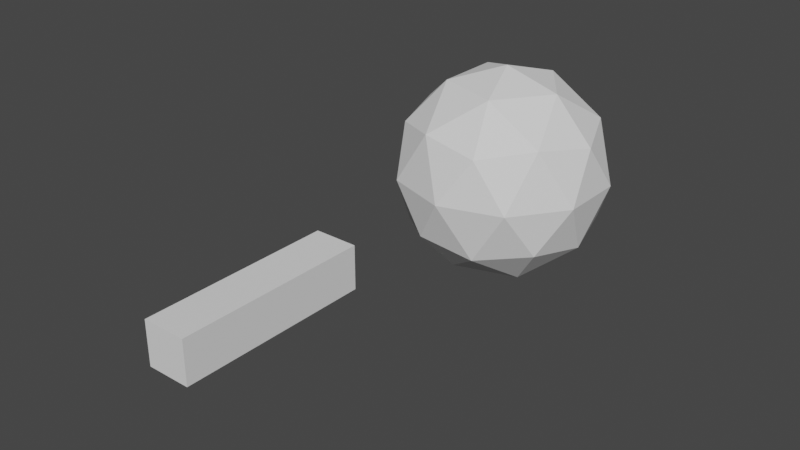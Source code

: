 # Source: blender_matrix_copy.blend  (saved by Blender 3.4.6; exported with 4.5.12 LTS)
import bpy
from mathutils import Matrix  # noqa: F401  (used for matrix-valued properties, if any)

bpy.ops.wm.read_factory_settings(use_empty=True)
scene = bpy.context.scene
scene.name = 'Scene'

# ---- collections
col_collection = bpy.data.collections.new('Collection'); scene.collection.children.link(col_collection)

# ---- world
world_world = bpy.data.worlds.new('World'); scene.world = world_world
world_world.use_nodes = True; world_world.node_tree.nodes.clear()
_N = world_world.node_tree.nodes; _L = world_world.node_tree.links
n0 = _N.new('ShaderNodeOutputWorld'); n0.name = 'World Output'; n0.location = (300, 300)
n1 = _N.new('ShaderNodeBackground'); n1.name = 'Background'; n1.location = (10, 300)
n1.inputs[0].default_value = (0.05088, 0.05088, 0.05088, 1.0)
_L.new(n1.outputs[0], n0.inputs[0])
n0.is_active_output = True
world_world.color = (0.05088, 0.05088, 0.05088)
world_world.use_sun_shadow = False
world_world.sun_shadow_jitter_overblur = 0.0

# ---- meshes
me_icosphere = bpy.data.meshes.new('Icosphere')
me_icosphere.from_pydata([(0.0, 0.0, -1.0), (0.7236, -0.5257, -0.4472), (-0.2764, -0.8506, -0.4472), (-0.8944, 0.0, -0.4472), (-0.2764, 0.8506, -0.4472), (0.7236, 0.5257, -0.4472), (0.2764, -0.8506, 0.4472), (-0.7236, -0.5257, 0.4472), (-0.7236, 0.5257, 0.4472), (0.2764, 0.8506, 0.4472), (0.8944, 0.0, 0.4472), (0.0, 0.0, 1.0), (-0.1625, -0.5, -0.8507), (0.4253, -0.309, -0.8507), (0.2629, -0.809, -0.5257), (0.8506, 0.0, -0.5257), (0.4253, 0.309, -0.8507), (-0.5257, 0.0, -0.8507), (-0.6882, -0.5, -0.5257), (-0.1625, 0.5, -0.8507), (-0.6882, 0.5, -0.5257), (0.2629, 0.809, -0.5257), (0.9511, -0.309, 0.0), (0.9511, 0.309, 0.0), (0.0, -1.0, 0.0), (0.5878, -0.809, 0.0), (-0.9511, -0.309, 0.0), (-0.5878, -0.809, 0.0), (-0.5878, 0.809, 0.0), (-0.9511, 0.309, 0.0), (0.5878, 0.809, 0.0), (0.0, 1.0, 0.0), (0.6882, -0.5, 0.5257), (-0.2629, -0.809, 0.5257), (-0.8506, 0.0, 0.5257), (-0.2629, 0.809, 0.5257), (0.6882, 0.5, 0.5257), (0.1625, -0.5, 0.8507), (0.5257, 0.0, 0.8507), (-0.4253, -0.309, 0.8507), (-0.4253, 0.309, 0.8507), (0.1625, 0.5, 0.8507)], [], [(0, 13, 12), (1, 13, 15), (0, 12, 17), (0, 17, 19), (0, 19, 16), (1, 15, 22), (2, 14, 24), (3, 18, 26), (4, 20, 28), (5, 21, 30), (1, 22, 25), (2, 24, 27), (3, 26, 29), (4, 28, 31), (5, 30, 23), (6, 32, 37), (7, 33, 39), (8, 34, 40), (9, 35, 41), (10, 36, 38), (38, 41, 11), (38, 36, 41), (36, 9, 41), (41, 40, 11), (41, 35, 40), (35, 8, 40), (40, 39, 11), (40, 34, 39), (34, 7, 39), (39, 37, 11), (39, 33, 37), (33, 6, 37), (37, 38, 11), (37, 32, 38), (32, 10, 38), (23, 36, 10), (23, 30, 36), (30, 9, 36), (31, 35, 9), (31, 28, 35), (28, 8, 35), (29, 34, 8), (29, 26, 34), (26, 7, 34), (27, 33, 7), (27, 24, 33), (24, 6, 33), (25, 32, 6), (25, 22, 32), (22, 10, 32), (30, 31, 9), (30, 21, 31), (21, 4, 31), (28, 29, 8), (28, 20, 29), (20, 3, 29), (26, 27, 7), (26, 18, 27), (18, 2, 27), (24, 25, 6), (24, 14, 25), (14, 1, 25), (22, 23, 10), (22, 15, 23), (15, 5, 23), (16, 21, 5), (16, 19, 21), (19, 4, 21), (19, 20, 4), (19, 17, 20), (17, 3, 20), (17, 18, 3), (17, 12, 18), (12, 2, 18), (15, 16, 5), (15, 13, 16), (13, 0, 16), (12, 14, 2), (12, 13, 14), (13, 1, 14)])
_uv = me_icosphere.uv_layers.new(name='UVMap')
_uv.uv.foreach_set('vector', [0.1818, 0.0, 0.2273, 0.07873, 0.1364, 0.07873, 0.2727, 0.1575, 0.3182, 0.07873, 0.3636, 0.1575, 0.9091, 0.0, 0.9545, 0.07873, 0.8636, 0.07873, 0.7273, 0.0, 0.7727, 0.07873, 0.6818, 0.07873, 0.5455, 0.0, 0.5909, 0.07873, 0.5, 0.07873, 0.2727, 0.1575, 0.3636, 0.1575, 0.3182, 0.2362, 0.09091, 0.1575, 0.1818, 0.1575, 0.1364, 0.2362, 0.8182, 0.1575, 0.9091, 0.1575, 0.8636, 0.2362, 0.6364, 0.1575, 0.7273, 0.1575, 0.6818, 0.2362, 0.4545, 0.1575, 0.5455, 0.1575, 0.5, 0.2362, 0.2727, 0.1575, 0.3182, 0.2362, 0.2273, 0.2362, 0.09091, 0.1575, 0.1364, 0.2362, 0.04546, 0.2362, 0.8182, 0.1575, 0.8636, 0.2362, 0.7727, 0.2362, 0.6364, 0.1575, 0.6818, 0.2362, 0.5909, 0.2362, 0.4545, 0.1575, 0.5, 0.2362, 0.4091, 0.2362, 0.1818, 0.3149, 0.2727, 0.3149, 0.2273, 0.3937, 0.0, 0.3149, 0.09091, 0.3149, 0.04546, 0.3937, 0.7273, 0.3149, 0.8182, 0.3149, 0.7727, 0.3937, 0.5455, 0.3149, 0.6364, 0.3149, 0.5909, 0.3937, 0.3636, 0.3149, 0.4545, 0.3149, 0.4091, 0.3937, 0.4091, 0.3937, 0.5, 0.3937, 0.4545, 0.4724, 0.4091, 0.3937, 0.4545, 0.3149, 0.5, 0.3937, 0.4545, 0.3149, 0.5455, 0.3149, 0.5, 0.3937, 0.5909, 0.3937, 0.6818, 0.3937, 0.6364, 0.4724, 0.5909, 0.3937, 0.6364, 0.3149, 0.6818, 0.3937, 0.6364, 0.3149, 0.7273, 0.3149, 0.6818, 0.3937, 0.7727, 0.3937, 0.8636, 0.3937, 0.8182, 0.4724, 0.7727, 0.3937, 0.8182, 0.3149, 0.8636, 0.3937, 0.8182, 0.3149, 0.9091, 0.3149, 0.8636, 0.3937, 0.04546, 0.3937, 0.1364, 0.3937, 0.09091, 0.4724, 0.04546, 0.3937, 0.09091, 0.3149, 0.1364, 0.3937, 0.09091, 0.3149, 0.1818, 0.3149, 0.1364, 0.3937, 0.2273, 0.3937, 0.3182, 0.3937, 0.2727, 0.4724, 0.2273, 0.3937, 0.2727, 0.3149, 0.3182, 0.3937, 0.2727, 0.3149, 0.3636, 0.3149, 0.3182, 0.3937, 0.4091, 0.2362, 0.4545, 0.3149, 0.3636, 0.3149, 0.4091, 0.2362, 0.5, 0.2362, 0.4545, 0.3149, 0.5, 0.2362, 0.5455, 0.3149, 0.4545, 0.3149, 0.5909, 0.2362, 0.6364, 0.3149, 0.5455, 0.3149, 0.5909, 0.2362, 0.6818, 0.2362, 0.6364, 0.3149, 0.6818, 0.2362, 0.7273, 0.3149, 0.6364, 0.3149, 0.7727, 0.2362, 0.8182, 0.3149, 0.7273, 0.3149, 0.7727, 0.2362, 0.8636, 0.2362, 0.8182, 0.3149, 0.8636, 0.2362, 0.9091, 0.3149, 0.8182, 0.3149, 0.04546, 0.2362, 0.09091, 0.3149, 0.0, 0.3149, 0.04546, 0.2362, 0.1364, 0.2362, 0.09091, 0.3149, 0.1364, 0.2362, 0.1818, 0.3149, 0.09091, 0.3149, 0.2273, 0.2362, 0.2727, 0.3149, 0.1818, 0.3149, 0.2273, 0.2362, 0.3182, 0.2362, 0.2727, 0.3149, 0.3182, 0.2362, 0.3636, 0.3149, 0.2727, 0.3149, 0.5, 0.2362, 0.5909, 0.2362, 0.5455, 0.3149, 0.5, 0.2362, 0.5455, 0.1575, 0.5909, 0.2362, 0.5455, 0.1575, 0.6364, 0.1575, 0.5909, 0.2362, 0.6818, 0.2362, 0.7727, 0.2362, 0.7273, 0.3149, 0.6818, 0.2362, 0.7273, 0.1575, 0.7727, 0.2362, 0.7273, 0.1575, 0.8182, 0.1575, 0.7727, 0.2362, 0.8636, 0.2362, 0.9545, 0.2362, 0.9091, 0.3149, 0.8636, 0.2362, 0.9091, 0.1575, 0.9545, 0.2362, 0.9091, 0.1575, 1.0, 0.1575, 0.9545, 0.2362, 0.1364, 0.2362, 0.2273, 0.2362, 0.1818, 0.3149, 0.1364, 0.2362, 0.1818, 0.1575, 0.2273, 0.2362, 0.1818, 0.1575, 0.2727, 0.1575, 0.2273, 0.2362, 0.3182, 0.2362, 0.4091, 0.2362, 0.3636, 0.3149, 0.3182, 0.2362, 0.3636, 0.1575, 0.4091, 0.2362, 0.3636, 0.1575, 0.4545, 0.1575, 0.4091, 0.2362, 0.5, 0.07873, 0.5455, 0.1575, 0.4545, 0.1575, 0.5, 0.07873, 0.5909, 0.07873, 0.5455, 0.1575, 0.5909, 0.07873, 0.6364, 0.1575, 0.5455, 0.1575, 0.6818, 0.07873, 0.7273, 0.1575, 0.6364, 0.1575, 0.6818, 0.07873, 0.7727, 0.07873, 0.7273, 0.1575, 0.7727, 0.07873, 0.8182, 0.1575, 0.7273, 0.1575, 0.8636, 0.07873, 0.9091, 0.1575, 0.8182, 0.1575, 0.8636, 0.07873, 0.9545, 0.07873, 0.9091, 0.1575, 0.9545, 0.07873, 1.0, 0.1575, 0.9091, 0.1575, 0.3636, 0.1575, 0.4091, 0.07873, 0.4545, 0.1575, 0.3636, 0.1575, 0.3182, 0.07873, 0.4091, 0.07873, 0.3182, 0.07873, 0.3636, 0.0, 0.4091, 0.07873, 0.1364, 0.07873, 0.1818, 0.1575, 0.09091, 0.1575, 0.1364, 0.07873, 0.2273, 0.07873, 0.1818, 0.1575, 0.2273, 0.07873, 0.2727, 0.1575, 0.1818, 0.1575])
me_icosphere.update()
me_plane = bpy.data.meshes.new('Plane')
me_plane.from_pydata([(-1.0, -1.0, 0.0), (1.0, -1.0, 0.0), (-1.0, 1.0, 0.0), (1.0, 1.0, 0.0)], [], [(0, 1, 3, 2)])
_uv = me_plane.uv_layers.new(name='UVMap')
_uv.uv.foreach_set('vector', [0.0, 0.0, 1.0, 0.0, 1.0, 1.0, 0.0, 1.0])
me_plane.update()
me_cube_001 = bpy.data.meshes.new('Cube.001')
me_cube_001.from_pydata([(-1.0, -1.0, -1.0), (-1.0, -1.0, 1.0), (-1.0, 7.819, -1.0), (-1.0, 7.819, 1.0), (1.0, -1.0, -1.0), (1.0, -1.0, 1.0), (1.0, 7.819, -1.0), (1.0, 7.819, 1.0)], [], [(0, 1, 3, 2), (2, 3, 7, 6), (6, 7, 5, 4), (4, 5, 1, 0), (2, 6, 4, 0), (7, 3, 1, 5)])
_uv = me_cube_001.uv_layers.new(name='UVMap')
_uv.uv.foreach_set('vector', [0.375, 0.0, 0.625, 0.0, 0.625, 0.25, 0.375, 0.25, 0.375, 0.25, 0.625, 0.25, 0.625, 0.5, 0.375, 0.5, 0.375, 0.5, 0.625, 0.5, 0.625, 0.75, 0.375, 0.75, 0.375, 0.75, 0.625, 0.75, 0.625, 1.0, 0.375, 1.0, 0.125, 0.5, 0.375, 0.5, 0.375, 0.75, 0.125, 0.75, 0.625, 0.5, 0.875, 0.5, 0.875, 0.75, 0.625, 0.75])
me_cube_001.update()

# ---- objects
ob_cloner = bpy.data.objects.new('Cloner', me_icosphere)
ob_node_gen = bpy.data.objects.new('Node_gen', me_plane)
ob_rect = bpy.data.objects.new('Rect', me_cube_001)

# ---- transforms, parenting, visibility, modifiers, constraints
ob_cloner.location = (0.0, 0.0, 0.0)
ob_cloner.scale = (-2.765, -2.765, -2.765)
ob_node_gen.location = (0.0, 0.0, 0.0)
ob_rect.location = (0.0, -10.35, 0.0)
ob_rect.scale = (0.5318, 0.5318, 0.5318)

# ---- collection membership
col_collection.objects.link(ob_cloner)
col_collection.objects.link(ob_node_gen)
col_collection.objects.link(ob_rect)

# ---- scene / render settings (as saved in the file)
scene.frame_start = 1; scene.frame_end = 250; scene.frame_set(1)
scene.render.engine = 'BLENDER_EEVEE_NEXT'
scene.cycles.sampling_pattern = 'TABULATED_SOBOL'
scene.cycles.use_light_tree = False
scene.view_settings.view_transform = 'Filmic'
bpy.context.view_layer.update()

# ---- added for rendering (the .blend has no active camera and no usable light): camera, sun
cam_auto = bpy.data.cameras.new('AutoCamera')
cam_auto.lens = 50.0
cam_auto.sensor_width = 36.0
cam_auto.clip_end = 1000.0
ob_auto_camera = bpy.data.objects.new('AutoCamera', cam_auto)
scene.collection.objects.link(ob_auto_camera)
ob_auto_camera.location = (14.4684, -21.421, 11.5747)
ob_auto_camera.rotation_euler = (1.09748, -7.21219e-08, 0.694738)
scene.camera = ob_auto_camera
light_auto_sun = bpy.data.lights.new('AutoSun', 'SUN')
light_auto_sun.energy = 3.0
light_auto_sun.angle = 0.0523599
ob_auto_sun = bpy.data.objects.new('AutoSun', light_auto_sun)
scene.collection.objects.link(ob_auto_sun)
ob_auto_sun.rotation_euler = (0.872665, 0.174533, 0.523599)
bpy.context.view_layer.update()
